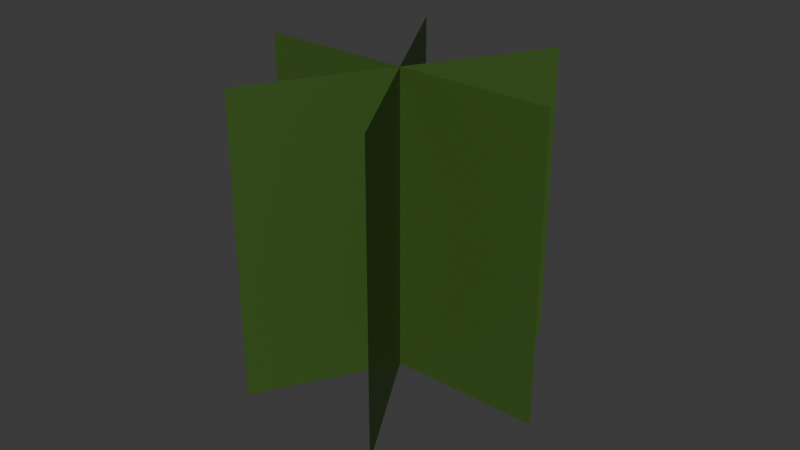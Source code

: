 # Source: grass_tuft.blend  (saved by Blender 4.0.36; exported with 4.5.12 LTS)
import bpy
from mathutils import Matrix  # noqa: F401  (used for matrix-valued properties, if any)

bpy.ops.wm.read_factory_settings(use_empty=True)
scene = bpy.context.scene
scene.name = 'Scene'

# ---- collections
col_collection = bpy.data.collections.new('Collection'); scene.collection.children.link(col_collection)

# ---- images (referenced by path relative to the original .blend; pixels are not part of the script)
import os
ASSET_DIR = os.environ.get("B2B_ASSET_DIR", "")  # directory of the original .blend (textures are referenced by path, not embedded)
HERE = os.path.dirname(os.path.abspath(__file__))  # packed textures are extracted next to this script under _unpacked/

def load_image(name, relpath, width, height, colorspace="sRGB"):
    """Load a texture the original file referenced (path relative to the .blend, or extracted next to this script)."""
    p = next((c for c in (os.path.join(HERE, relpath), os.path.join(ASSET_DIR, relpath)) if relpath and os.path.exists(c)), "")
    if p:
        img = bpy.data.images.load(p, check_existing=True)
        img.name = name
    else:  # same state as the original file: an image datablock whose file is absent (Cycles renders it pink)
        img = bpy.data.images.new(name, width, height)
        img.source = "FILE"
        img.filepath = "//" + (relpath or name)
    img.colorspace_settings.name = colorspace
    return img
img_sprite_0067_png = load_image('sprite_0067.png', 'sprite_0067.png', 1024, 1024, 'sRGB')

# ---- materials (node trees are filled in below, after node groups)
mat_grass = bpy.data.materials.new('grass')
mat_grass.use_transparent_shadow = False

# ---- material node trees
mat_grass.use_nodes = True; mat_grass.node_tree.nodes.clear()
_N = mat_grass.node_tree.nodes; _L = mat_grass.node_tree.links
n0 = _N.new('ShaderNodeBsdfPrincipled'); n0.name = 'Principled BSDF'; n0.location = (10, 300)
n0.inputs[0].default_value = (0.04534, 0.1021, 0.01549, 1.0)
n0.inputs[3].default_value = 1.45
n1 = _N.new('ShaderNodeOutputMaterial'); n1.name = 'Material Output'; n1.location = (300, 300)
n2 = _N.new('ShaderNodeTexImage'); n2.name = 'Image Texture'; n2.location = (-485, 192)
n2.image = img_sprite_0067_png
_L.new(n0.outputs[0], n1.inputs[0])
_L.new(n2.outputs[1], n0.inputs[4])
n1.is_active_output = True

# ---- world
world_world = bpy.data.worlds.new('World'); scene.world = world_world
world_world.use_nodes = True; world_world.node_tree.nodes.clear()
_N = world_world.node_tree.nodes; _L = world_world.node_tree.links
n0 = _N.new('ShaderNodeOutputWorld'); n0.name = 'World Output'; n0.location = (300, 300)
n1 = _N.new('ShaderNodeBackground'); n1.name = 'Background'; n1.location = (10, 300)
n1.inputs[0].default_value = (0.05088, 0.05088, 0.05088, 1.0)
_L.new(n1.outputs[0], n0.inputs[0])
n0.is_active_output = True
world_world.color = (0.05088, 0.05088, 0.05088)
world_world.use_sun_shadow = False
world_world.sun_shadow_jitter_overblur = 0.0

# ---- meshes
me_plane_002 = bpy.data.meshes.new('Plane.002')
me_plane_002.from_pydata([(-1.0, -1.0, 0.0), (1.0, -1.0, 0.0), (-1.0, 1.0, 0.0), (1.0, 1.0, 0.0), (0.5, -1.0, 0.866), (-0.5, -1.0, -0.866), (0.5, 1.0, 0.866), (-0.5, 1.0, -0.866), (0.5, -1.0, -0.866), (-0.5, -1.0, 0.866), (0.5, 1.0, -0.866), (-0.5, 1.0, 0.866)], [], [(0, 1, 3, 2), (4, 5, 7, 6), (8, 9, 11, 10)])
_uv = me_plane_002.uv_layers.new(name='UVMap')
_uv.uv.foreach_set('vector', [0.0, 0.0, 1.0, 0.0, 1.0, 1.0, 0.0, 1.0, 0.0, 0.0, 1.0, 0.0, 1.0, 1.0, 0.0, 1.0, 0.0, 0.0, 1.0, 0.0, 1.0, 1.0, 0.0, 1.0])
me_plane_002.materials.append(mat_grass)
me_plane_002.update()

# ---- objects
ob_plane_002 = bpy.data.objects.new('Plane.002', me_plane_002)

# ---- transforms, parenting, visibility, modifiers, constraints
ob_plane_002.location = (0.0, 0.0, 0.0)
ob_plane_002.rotation_euler = (1.571, -0.0, 4.189)

# ---- collection membership
col_collection.objects.link(ob_plane_002)

# ---- scene / render settings (as saved in the file)
scene.frame_start = 1; scene.frame_end = 250; scene.frame_set(1)
scene.render.engine = 'BLENDER_EEVEE_NEXT'
scene.cycles.sampling_pattern = 'TABULATED_SOBOL'
bpy.context.view_layer.update()

# ---- added for rendering (the .blend has no active camera and no usable light): camera, sun
cam_auto = bpy.data.cameras.new('AutoCamera')
cam_auto.lens = 50.0
cam_auto.sensor_width = 36.0
cam_auto.clip_end = 1000.0
ob_auto_camera = bpy.data.objects.new('AutoCamera', cam_auto)
scene.collection.objects.link(ob_auto_camera)
ob_auto_camera.location = (3.8148, -4.57776, 3.05184)
ob_auto_camera.rotation_euler = (1.09748, -7.21219e-08, 0.694738)
scene.camera = ob_auto_camera
light_auto_sun = bpy.data.lights.new('AutoSun', 'SUN')
light_auto_sun.energy = 3.0
light_auto_sun.angle = 0.0523599
ob_auto_sun = bpy.data.objects.new('AutoSun', light_auto_sun)
scene.collection.objects.link(ob_auto_sun)
ob_auto_sun.rotation_euler = (0.872665, 0.174533, 0.523599)
bpy.context.view_layer.update()
